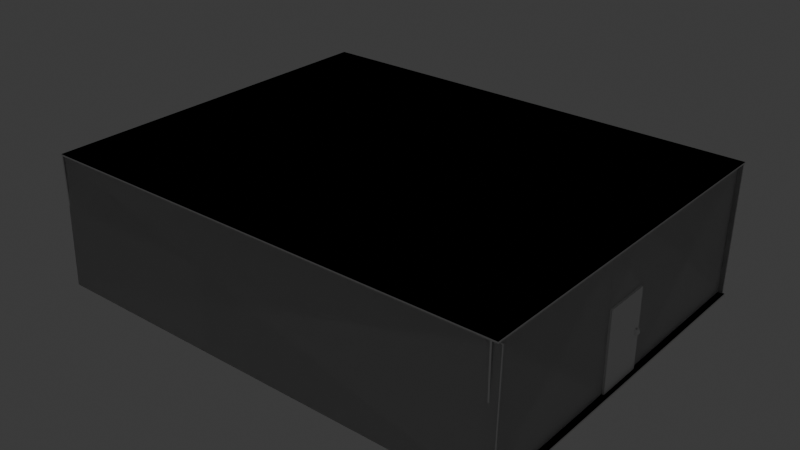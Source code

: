 # Source: Super_Primitive_Rubber_Rooms.blend  (saved by Blender 4.3.34; exported with 4.5.12 LTS)
import bpy
from mathutils import Matrix  # noqa: F401  (used for matrix-valued properties, if any)

bpy.ops.wm.read_factory_settings(use_empty=True)
scene = bpy.context.scene
scene.name = 'Scene'

# ---- collections
col_collection = bpy.data.collections.new('Collection'); scene.collection.children.link(col_collection)
col_door = bpy.data.collections.new('Door'); scene.collection.children.link(col_door)

# ---- world
world_world = bpy.data.worlds.new('World'); scene.world = world_world
world_world.use_nodes = True; world_world.node_tree.nodes.clear()
_N = world_world.node_tree.nodes; _L = world_world.node_tree.links
n0 = _N.new('ShaderNodeOutputWorld'); n0.name = 'World Output'; n0.location = (300, 300)
n1 = _N.new('ShaderNodeBackground'); n1.name = 'Background'; n1.location = (10, 300)
n1.inputs[0].default_value = (0.05088, 0.05088, 0.05088, 1.0)
_L.new(n1.outputs[0], n0.inputs[0])
n0.is_active_output = True
world_world.color = (0.05088, 0.05088, 0.05088)
world_world.sun_shadow_jitter_overblur = 0.0

# ---- cameras
cam_camera_001 = bpy.data.cameras.new('Camera.001')
cam_camera_001.clip_end = 100.0
cam_camera_001.ortho_scale = 7.314

# ---- lights
light_light_001 = bpy.data.lights.new('Light.001', 'POINT')
light_light_001.energy = 1000.0
light_light_001.shadow_soft_size = 0.1

# ---- meshes
me_cube_016 = bpy.data.meshes.new('Cube.016')
me_cube_016.from_pydata([(-12.46, -10.37, -0.07254), (-12.46, -10.37, 0.07254), (-12.46, 10.37, -0.07254), (-12.46, 10.37, 0.07254), (12.46, -10.37, -0.07254), (12.46, -10.37, 0.07254), (12.46, 10.37, -0.07254), (12.46, 10.37, 0.07254)], [], [(0, 1, 3, 2), (2, 3, 7, 6), (6, 7, 5, 4), (4, 5, 1, 0), (2, 6, 4, 0), (7, 3, 1, 5), (5, 7, 3), (5, 3, 1)])
_uv = me_cube_016.uv_layers.new(name='UVMap')
_uv.uv.foreach_set('vector', [0.375, 0.0, 0.625, 0.0, 0.625, 0.25, 0.375, 0.25, 0.375, 0.25, 0.625, 0.25, 0.625, 0.5, 0.375, 0.5, 0.375, 0.5, 0.625, 0.5, 0.625, 0.75, 0.375, 0.75, 0.375, 0.75, 0.625, 0.75, 0.625, 1.0, 0.375, 1.0, 0.125, 0.5, 0.375, 0.5, 0.375, 0.75, 0.125, 0.75, 0.625, 0.5, 0.625, 0.25, 0.625, 0.0, 0.625, 0.75, 0.0, 0.0, 0.0, 0.0, 0.0, 0.0, 0.0, 0.0, 0.0, 0.0, 0.0, 0.0])
me_cube_016.update()
me_cube_017 = bpy.data.meshes.new('Cube.017')
me_cube_017.from_pydata([(-12.46, -10.37, -0.07254), (-12.46, -10.37, 0.07254), (-12.46, 10.37, -0.07254), (-12.46, 10.37, 0.07254), (12.46, -10.37, -0.07254), (12.46, -10.37, 0.07254), (12.46, 10.37, -0.07254), (12.46, 10.37, 0.07254)], [], [(0, 1, 3, 2), (2, 3, 7, 6), (6, 7, 5, 4), (4, 5, 1, 0), (2, 6, 4, 0), (7, 3, 1, 5), (5, 7, 3), (5, 3, 1)])
_uv = me_cube_017.uv_layers.new(name='UVMap')
_uv.uv.foreach_set('vector', [0.375, 0.0, 0.625, 0.0, 0.625, 0.25, 0.375, 0.25, 0.375, 0.25, 0.625, 0.25, 0.625, 0.5, 0.375, 0.5, 0.375, 0.5, 0.625, 0.5, 0.625, 0.75, 0.375, 0.75, 0.375, 0.75, 0.625, 0.75, 0.625, 1.0, 0.375, 1.0, 0.125, 0.5, 0.375, 0.5, 0.375, 0.75, 0.125, 0.75, 0.625, 0.5, 0.625, 0.25, 0.625, 0.0, 0.625, 0.75, 0.0, 0.0, 0.0, 0.0, 0.0, 0.0, 0.0, 0.0, 0.0, 0.0, 0.0, 0.0])
me_cube_017.update()
me_cube_018 = bpy.data.meshes.new('Cube.018')
me_cube_018.from_pydata([(-12.46, -10.37, -0.07254), (-12.46, -10.37, 0.07254), (-12.46, 10.37, -0.07254), (-12.46, 10.37, 0.07254), (12.46, -10.37, -0.07254), (12.46, -10.37, 0.07254), (12.46, 10.37, -0.07254), (12.46, 10.37, 0.07254)], [], [(0, 1, 3, 2), (2, 3, 7, 6), (6, 7, 5, 4), (4, 5, 1, 0), (2, 6, 4, 0), (7, 3, 1, 5), (5, 7, 3), (5, 3, 1)])
_uv = me_cube_018.uv_layers.new(name='UVMap')
_uv.uv.foreach_set('vector', [0.375, 0.0, 0.625, 0.0, 0.625, 0.25, 0.375, 0.25, 0.375, 0.25, 0.625, 0.25, 0.625, 0.5, 0.375, 0.5, 0.375, 0.5, 0.625, 0.5, 0.625, 0.75, 0.375, 0.75, 0.375, 0.75, 0.625, 0.75, 0.625, 1.0, 0.375, 1.0, 0.125, 0.5, 0.375, 0.5, 0.375, 0.75, 0.125, 0.75, 0.625, 0.5, 0.625, 0.25, 0.625, 0.0, 0.625, 0.75, 0.0, 0.0, 0.0, 0.0, 0.0, 0.0, 0.0, 0.0, 0.0, 0.0, 0.0, 0.0])
me_cube_018.update()
me_cube_019 = bpy.data.meshes.new('Cube.019')
me_cube_019.from_pydata([(-12.46, -10.37, -0.07254), (-12.46, -10.37, 0.07254), (-12.46, 10.37, -0.07254), (-12.46, 10.37, 0.07254), (12.46, -10.37, -0.07254), (12.46, -10.37, 0.07254), (12.46, 10.37, -0.07254), (12.46, 10.37, 0.07254)], [], [(0, 1, 3, 2), (2, 3, 7, 6), (6, 7, 5, 4), (4, 5, 1, 0), (2, 6, 4, 0), (7, 3, 1, 5), (5, 7, 3), (5, 3, 1)])
_uv = me_cube_019.uv_layers.new(name='UVMap')
_uv.uv.foreach_set('vector', [0.375, 1.0, 0.625, 1.0, 0.875, 0.5, 0.375, 0.25, 0.375, 0.25, 0.625, 0.25, 0.625, 0.5, 0.375, 0.5, 0.375, 0.5, 0.625, 0.5, 0.625, 0.75, 0.375, 0.75, 0.375, 0.75, 0.625, 0.75, 0.625, 1.0, 0.375, 1.0, 0.125, 0.5, 0.375, 0.5, 0.375, 0.75, 0.125, 0.75, 0.625, 0.5, 0.625, 0.25, 0.625, 1.0, 0.625, 0.75, 0.0, 0.0, 0.0, 0.0, 0.0, 0.0, 0.0, 0.0, 0.0, 0.0, 0.0, 0.0])
me_cube_019.update()
me_cube_020 = bpy.data.meshes.new('Cube.020')
me_cube_020.from_pydata([(-12.46, -10.37, -0.07254), (-12.46, -10.37, 0.07254), (-12.46, 10.37, -0.07254), (-12.46, 10.37, 0.07254), (12.46, -10.37, -0.07254), (12.46, -10.37, 0.07254), (12.46, 10.37, -0.07254), (12.46, 10.37, 0.07254)], [], [(0, 1, 3, 2), (2, 3, 7, 6), (6, 7, 5, 4), (4, 5, 1, 0), (2, 6, 4, 0), (7, 3, 1, 5), (5, 7, 3, 1)])
_uv = me_cube_020.uv_layers.new(name='UVMap')
_uv.uv.foreach_set('vector', [0.375, 1.0, 0.625, 1.0, 0.875, 0.5, 0.375, 0.25, 0.375, 0.25, 0.625, 0.25, 0.625, 0.5, 0.375, 0.5, 0.375, 0.5, 0.625, 0.5, 0.625, 0.75, 0.375, 0.75, 0.375, 0.75, 0.625, 0.75, 0.625, 1.0, 0.375, 1.0, 0.125, 0.5, 0.375, 0.5, 0.375, 0.75, 0.125, 0.75, 0.625, 0.5, 0.625, 0.25, 0.625, 1.0, 0.625, 0.75, 0.0, 0.0, 0.0, 0.0, 0.0, 0.0, 0.0, 0.0])
me_cube_020.update()
me_cube_021 = bpy.data.meshes.new('Cube.021')
me_cube_021.from_pydata([(-12.46, -10.37, -0.07254), (-12.46, -10.37, 0.07254), (-12.46, 10.37, -0.07254), (-12.46, 10.37, 0.07254), (12.46, -10.37, -0.07254), (12.46, -10.37, 0.07254), (12.46, 10.37, -0.07254), (12.46, 10.37, 0.07254)], [], [(0, 1, 3, 2), (2, 3, 7, 6), (6, 7, 5, 4), (4, 5, 1, 0), (2, 6, 4, 0), (7, 3, 1, 5), (5, 7, 3, 1)])
_uv = me_cube_021.uv_layers.new(name='UVMap')
_uv.uv.foreach_set('vector', [0.375, 1.0, 0.625, 1.0, 0.875, 0.5, 0.375, 0.25, 0.375, 0.25, 0.625, 0.25, 0.625, 0.5, 0.375, 0.5, 0.375, 0.5, 0.625, 0.5, 0.625, 0.75, 0.375, 0.75, 0.375, 0.75, 0.625, 0.75, 0.625, 1.0, 0.375, 1.0, 0.125, 0.5, 0.375, 0.5, 0.375, 0.75, 0.125, 0.75, 0.625, 0.5, 0.625, 0.25, 0.625, 1.0, 0.625, 0.75, 0.0, 0.0, 0.0, 0.0, 0.0, 0.0, 0.0, 0.0])
me_cube_021.update()
me_cube_028 = bpy.data.meshes.new('Cube.028')
me_cube_028.from_pydata([(-12.46, -10.37, -0.07254), (-12.46, -10.37, 0.07254), (-12.46, 10.37, -0.07254), (-12.46, 10.37, 0.07254), (12.46, -10.37, -0.07254), (12.46, -10.37, 0.07254), (12.46, 10.37, -0.07254), (12.46, 10.37, 0.07254)], [], [(0, 1, 3, 2), (2, 3, 7, 6), (6, 7, 5, 4), (4, 5, 1, 0), (2, 6, 4, 0), (7, 3, 1, 5), (5, 7, 3, 1)])
_uv = me_cube_028.uv_layers.new(name='UVMap')
_uv.uv.foreach_set('vector', [0.375, 1.0, 0.625, 1.0, 0.875, 0.5, 0.375, 0.25, 0.375, 0.25, 0.625, 0.25, 0.625, 0.5, 0.375, 0.5, 0.375, 0.5, 0.625, 0.5, 0.625, 0.75, 0.375, 0.75, 0.375, 0.75, 0.625, 0.75, 0.625, 1.0, 0.375, 1.0, 0.125, 0.5, 0.375, 0.5, 0.375, 0.75, 0.125, 0.75, 0.625, 0.5, 0.625, 0.25, 0.625, 1.0, 0.625, 0.75, 0.0, 0.0, 0.0, 0.0, 0.0, 0.0, 0.0, 0.0])
me_cube_028.update()
me_cube_029 = bpy.data.meshes.new('Cube.029')
me_cube_029.from_pydata([(-12.46, -10.37, -0.07254), (-12.46, -10.37, 0.07254), (-12.46, 10.37, -0.07254), (-12.46, 10.37, 0.07254), (12.46, -10.37, -0.07254), (12.46, -10.37, 0.07254), (12.46, 10.37, -0.07254), (12.46, 10.37, 0.07254)], [], [(0, 1, 3, 2), (2, 3, 7, 6), (6, 7, 5, 4), (4, 5, 1, 0), (2, 6, 4, 0), (7, 3, 1, 5), (5, 7, 3, 1)])
_uv = me_cube_029.uv_layers.new(name='UVMap')
_uv.uv.foreach_set('vector', [0.375, 1.0, 0.625, 1.0, 0.875, 0.5, 0.375, 0.25, 0.375, 0.25, 0.625, 0.25, 0.625, 0.5, 0.375, 0.5, 0.375, 0.5, 0.625, 0.5, 0.625, 0.75, 0.375, 0.75, 0.375, 0.75, 0.625, 0.75, 0.625, 1.0, 0.375, 1.0, 0.125, 0.5, 0.375, 0.5, 0.375, 0.75, 0.125, 0.75, 0.625, 0.5, 0.625, 0.25, 0.625, 1.0, 0.625, 0.75, 0.0, 0.0, 0.0, 0.0, 0.0, 0.0, 0.0, 0.0])
me_cube_029.update()
me_cube_030 = bpy.data.meshes.new('Cube.030')
me_cube_030.from_pydata([(-12.46, -10.37, -0.07254), (-12.46, -10.37, 0.07254), (-12.46, 10.37, -0.07254), (-12.46, 10.37, 0.07254), (12.46, -10.37, -0.07254), (12.46, -10.37, 0.07254), (12.46, 10.37, -0.07254), (12.46, 10.37, 0.07254)], [], [(0, 1, 3, 2), (2, 3, 7, 6), (6, 7, 5, 4), (4, 5, 1, 0), (2, 6, 4, 0), (7, 3, 1, 5), (5, 7, 3, 1)])
_uv = me_cube_030.uv_layers.new(name='UVMap')
_uv.uv.foreach_set('vector', [0.375, 1.0, 0.625, 1.0, 0.875, 0.5, 0.375, 0.25, 0.375, 0.25, 0.625, 0.25, 0.625, 0.5, 0.375, 0.5, 0.375, 0.5, 0.625, 0.5, 0.625, 0.75, 0.375, 0.75, 0.375, 0.75, 0.625, 0.75, 0.625, 1.0, 0.375, 1.0, 0.125, 0.5, 0.375, 0.5, 0.375, 0.75, 0.125, 0.75, 0.625, 0.5, 0.625, 0.25, 0.625, 1.0, 0.625, 0.75, 0.0, 0.0, 0.0, 0.0, 0.0, 0.0, 0.0, 0.0])
me_cube_030.update()
me_cube_031 = bpy.data.meshes.new('Cube.031')
me_cube_031.from_pydata([(-12.46, -10.37, -0.07254), (-12.46, -10.37, 0.07254), (-12.46, 10.37, -0.07254), (-12.46, 10.37, 0.07254), (12.46, -10.37, -0.07254), (12.46, -10.37, 0.07254), (12.46, 10.37, -0.07254), (12.46, 10.37, 0.07254)], [], [(0, 1, 3, 2), (2, 3, 7, 6), (6, 7, 5, 4), (4, 5, 1, 0), (2, 6, 4, 0), (7, 3, 1, 5), (5, 7, 3, 1)])
_uv = me_cube_031.uv_layers.new(name='UVMap')
_uv.uv.foreach_set('vector', [0.375, 1.0, 0.625, 1.0, 0.875, 0.5, 0.375, 0.25, 0.375, 0.25, 0.625, 0.25, 0.625, 0.5, 0.375, 0.5, 0.375, 0.5, 0.625, 0.5, 0.625, 0.75, 0.375, 0.75, 0.375, 0.75, 0.625, 0.75, 0.625, 1.0, 0.375, 1.0, 0.125, 0.5, 0.375, 0.5, 0.375, 0.75, 0.125, 0.75, 0.625, 0.5, 0.625, 0.25, 0.625, 1.0, 0.625, 0.75, 0.0, 0.0, 0.0, 0.0, 0.0, 0.0, 0.0, 0.0])
me_cube_031.update()
me_cube_026 = bpy.data.meshes.new('Cube.026')
me_cube_026.from_pydata([(-1.493, -3.344, -0.1919), (-1.493, -3.344, 0.1919), (-1.493, 3.344, -0.1919), (-1.493, 3.344, 0.1919), (1.493, -3.344, -0.1919), (1.493, -3.344, 0.1919), (1.493, 3.344, -0.1919), (1.493, 3.344, 0.1919)], [], [(0, 1, 3, 2), (2, 3, 7, 6), (6, 7, 5, 4), (4, 5, 1, 0), (2, 6, 4, 0), (7, 3, 1, 5)])
_uv = me_cube_026.uv_layers.new(name='UVMap')
_uv.uv.foreach_set('vector', [0.375, 0.0, 0.625, 0.0, 0.625, 0.25, 0.375, 0.25, 0.375, 0.25, 0.625, 0.25, 0.625, 0.5, 0.375, 0.5, 0.375, 0.5, 0.625, 0.5, 0.625, 0.75, 0.375, 0.75, 0.375, 0.75, 0.625, 0.75, 0.625, 1.0, 0.375, 1.0, 0.375, 0.25, 0.375, 0.5, 0.375, 0.75, 0.375, 1.0, 0.625, 0.5, 0.875, 0.5, 0.875, 0.75, 0.625, 0.75])
me_cube_026.update()
me_sphere_002 = bpy.data.meshes.new('Sphere.002')
me_sphere_002.from_pydata([(1.0, 1.0, 1.414), (1.414, 1.414, 0.0), (1.0, 1.0, -1.414), (1.414, 0.0, 1.414), (2.0, 0.0, 0.0), (1.414, 0.0, -1.414), (1.0, -1.0, 1.414), (1.414, -1.414, 0.0), (1.0, -1.0, -1.414), (0.0, -1.414, 1.414), (0.0, -2.0, 0.0), (0.0, -1.414, -1.414), (-1.0, -1.0, 1.414), (-1.414, -1.414, 0.0), (-1.0, -1.0, -1.414), (0.0, 0.0, -2.0), (-1.414, 0.0, 1.414), (-2.0, 0.0, 0.0), (-1.414, 0.0, -1.414), (-1.0, 1.0, 1.414), (-1.414, 1.414, 0.0), (-1.0, 1.0, -1.414), (0.0, 0.0, 2.0), (0.0, 1.414, 1.414), (0.0, 2.0, 0.0), (0.0, 1.414, -1.414)], [], [(25, 24, 1, 2), (23, 22, 0), (15, 25, 2), (24, 23, 0, 1), (2, 1, 4, 5), (0, 22, 3), (15, 2, 5), (1, 0, 3, 4), (5, 4, 7, 8), (3, 22, 6), (15, 5, 8), (4, 3, 6, 7), (8, 7, 10, 11), (6, 22, 9), (15, 8, 11), (7, 6, 9, 10), (10, 9, 12, 13), (11, 10, 13, 14), (9, 22, 12), (15, 11, 14), (15, 14, 18), (13, 12, 16, 17), (14, 13, 17, 18), (12, 22, 16), (15, 18, 21), (17, 16, 19, 20), (18, 17, 20, 21), (16, 22, 19), (15, 21, 25), (20, 19, 23, 24), (21, 20, 24, 25), (19, 22, 23), (15, 8, 21, 25, 5, 2, 1, 4, 24, 0, 23, 3, 22, 6, 19, 9, 16, 12, 17, 13, 10, 7, 20, 14, 18, 11)])
_uv = me_sphere_002.uv_layers.new(name='UVMap')
_uv.uv.foreach_set('vector', [0.75, 0.25, 0.75, 0.5, 0.625, 0.5, 0.625, 0.25, 0.75, 0.75, 0.6875, 1.0, 0.625, 0.75, 0.6875, 0.0, 0.75, 0.25, 0.625, 0.25, 0.75, 0.5, 0.75, 0.75, 0.625, 0.75, 0.625, 0.5, 0.625, 0.25, 0.625, 0.5, 0.5, 0.5, 0.5, 0.25, 0.625, 0.75, 0.5625, 1.0, 0.5, 0.75, 0.5625, 0.0, 0.625, 0.25, 0.5, 0.25, 0.625, 0.5, 0.625, 0.75, 0.5, 0.75, 0.5, 0.5, 0.5, 0.25, 0.5, 0.5, 0.375, 0.5, 0.375, 0.25, 0.5, 0.75, 0.4375, 1.0, 0.375, 0.75, 0.4375, 0.0, 0.5, 0.25, 0.375, 0.25, 0.5, 0.5, 0.5, 0.75, 0.375, 0.75, 0.375, 0.5, 0.375, 0.25, 0.375, 0.5, 0.25, 0.5, 0.25, 0.25, 0.375, 0.75, 0.3125, 1.0, 0.25, 0.75, 0.3125, 0.0, 0.375, 0.25, 0.25, 0.25, 0.375, 0.5, 0.375, 0.75, 0.25, 0.75, 0.25, 0.5, 0.25, 0.5, 0.25, 0.75, 0.125, 0.75, 0.125, 0.5, 0.25, 0.25, 0.25, 0.5, 0.125, 0.5, 0.125, 0.25, 0.25, 0.75, 0.1875, 1.0, 0.125, 0.75, 0.1875, 0.0, 0.25, 0.25, 0.125, 0.25, 0.0625, 0.0, 0.125, 0.25, 0.0, 0.25, 0.125, 0.5, 0.125, 0.75, 0.0, 0.75, 0.0, 0.5, 0.125, 0.25, 0.125, 0.5, 0.0, 0.5, 0.0, 0.25, 0.125, 0.75, 0.0625, 1.0, 0.0, 0.75, 0.9375, 0.0, 1.0, 0.25, 0.875, 0.25, 1.0, 0.5, 1.0, 0.75, 0.875, 0.75, 0.875, 0.5, 1.0, 0.25, 1.0, 0.5, 0.875, 0.5, 0.875, 0.25, 1.0, 0.75, 0.9375, 1.0, 0.875, 0.75, 0.8125, 0.0, 0.875, 0.25, 0.75, 0.25, 0.875, 0.5, 0.875, 0.75, 0.75, 0.75, 0.75, 0.5, 0.875, 0.25, 0.875, 0.5, 0.75, 0.5, 0.75, 0.25, 0.875, 0.75, 0.8125, 1.0, 0.75, 0.75, 0.4375, 0.0, 0.375, 0.25, 0.875, 0.25, 0.75, 0.25, 0.5, 0.25, 0.625, 0.25, 0.625, 0.5, 0.5, 0.5, 0.0, 0.0, 0.625, 0.75, 0.75, 0.75, 0.5, 0.75, 0.5625, 1.0, 0.375, 0.75, 0.0, 0.0, 0.0, 0.0, 0.0, 0.75, 0.125, 0.75, 0.0, 0.5, 0.125, 0.5, 0.25, 0.5, 0.375, 0.5, 0.0, 0.0, 0.125, 0.25, 0.0, 0.25, 0.25, 0.25])
me_sphere_002.update()
me_cube_027 = bpy.data.meshes.new('Cube.027')
me_cube_027.from_pydata([(-1.493, -3.344, -0.1919), (-1.493, -3.344, 0.1919), (-1.493, 3.344, -0.1919), (-1.493, 3.344, 0.1919), (1.493, -3.344, -0.1919), (1.493, -3.344, 0.1919), (1.493, 3.344, -0.1919), (1.493, 3.344, 0.1919)], [], [(0, 1, 3, 2), (2, 3, 7, 6), (6, 7, 5, 4), (4, 5, 1, 0), (2, 6, 4, 0), (7, 3, 1, 5)])
_uv = me_cube_027.uv_layers.new(name='UVMap')
_uv.uv.foreach_set('vector', [0.375, 0.0, 0.625, 0.0, 0.625, 0.25, 0.375, 0.25, 0.375, 0.25, 0.625, 0.25, 0.625, 0.5, 0.375, 0.5, 0.375, 0.5, 0.625, 0.5, 0.625, 0.75, 0.375, 0.75, 0.375, 0.75, 0.625, 0.75, 0.625, 1.0, 0.375, 1.0, 0.125, 0.5, 0.375, 0.5, 0.375, 0.75, 0.125, 0.75, 0.625, 0.5, 0.875, 0.5, 0.875, 0.75, 0.625, 0.75])
me_cube_027.update()
me_sphere_003 = bpy.data.meshes.new('Sphere.003')
me_sphere_003.from_pydata([(1.0, 1.0, 1.414), (1.414, 1.414, 0.0), (1.0, 1.0, -1.414), (1.414, 0.0, 1.414), (2.0, 0.0, 0.0), (1.414, 0.0, -1.414), (1.0, -1.0, 1.414), (1.414, -1.414, 0.0), (1.0, -1.0, -1.414), (0.0, -1.414, 1.414), (0.0, -2.0, 0.0), (0.0, -1.414, -1.414), (-1.0, -1.0, 1.414), (-1.414, -1.414, 0.0), (-1.0, -1.0, -1.414), (0.0, 0.0, -2.0), (-1.414, 0.0, 1.414), (-2.0, 0.0, 0.0), (-1.414, 0.0, -1.414), (-1.0, 1.0, 1.414), (-1.414, 1.414, 0.0), (-1.0, 1.0, -1.414), (0.0, 0.0, 2.0), (0.0, 1.414, 1.414), (0.0, 2.0, 0.0), (0.0, 1.414, -1.414)], [], [(25, 24, 1, 2), (23, 22, 0), (15, 25, 2), (24, 23, 0, 1), (2, 1, 4, 5), (0, 22, 3), (15, 2, 5), (1, 0, 3, 4), (5, 4, 7, 8), (3, 22, 6), (15, 5, 8), (4, 3, 6, 7), (8, 7, 10, 11), (6, 22, 9), (15, 8, 11), (7, 6, 9, 10), (10, 9, 12, 13), (11, 10, 13, 14), (9, 22, 12), (15, 11, 14), (15, 14, 18), (13, 12, 16, 17), (14, 13, 17, 18), (12, 22, 16), (15, 18, 21), (17, 16, 19, 20), (18, 17, 20, 21), (16, 22, 19), (15, 21, 25), (20, 19, 23, 24), (21, 20, 24, 25), (19, 22, 23)])
_uv = me_sphere_003.uv_layers.new(name='UVMap')
_uv.uv.foreach_set('vector', [0.75, 0.25, 0.75, 0.5, 0.625, 0.5, 0.625, 0.25, 0.75, 0.75, 0.6875, 1.0, 0.625, 0.75, 0.6875, 0.0, 0.75, 0.25, 0.625, 0.25, 0.75, 0.5, 0.75, 0.75, 0.625, 0.75, 0.625, 0.5, 0.625, 0.25, 0.625, 0.5, 0.5, 0.5, 0.5, 0.25, 0.625, 0.75, 0.5625, 1.0, 0.5, 0.75, 0.5625, 0.0, 0.625, 0.25, 0.5, 0.25, 0.625, 0.5, 0.625, 0.75, 0.5, 0.75, 0.5, 0.5, 0.5, 0.25, 0.5, 0.5, 0.375, 0.5, 0.375, 0.25, 0.5, 0.75, 0.4375, 1.0, 0.375, 0.75, 0.4375, 0.0, 0.5, 0.25, 0.375, 0.25, 0.5, 0.5, 0.5, 0.75, 0.375, 0.75, 0.375, 0.5, 0.375, 0.25, 0.375, 0.5, 0.25, 0.5, 0.25, 0.25, 0.375, 0.75, 0.3125, 1.0, 0.25, 0.75, 0.3125, 0.0, 0.375, 0.25, 0.25, 0.25, 0.375, 0.5, 0.375, 0.75, 0.25, 0.75, 0.25, 0.5, 0.25, 0.5, 0.25, 0.75, 0.125, 0.75, 0.125, 0.5, 0.25, 0.25, 0.25, 0.5, 0.125, 0.5, 0.125, 0.25, 0.25, 0.75, 0.1875, 1.0, 0.125, 0.75, 0.1875, 0.0, 0.25, 0.25, 0.125, 0.25, 0.0625, 0.0, 0.125, 0.25, 0.0, 0.25, 0.125, 0.5, 0.125, 0.75, 0.0, 0.75, 0.0, 0.5, 0.125, 0.25, 0.125, 0.5, 0.0, 0.5, 0.0, 0.25, 0.125, 0.75, 0.0625, 1.0, 0.0, 0.75, 0.9375, 0.0, 1.0, 0.25, 0.875, 0.25, 1.0, 0.5, 1.0, 0.75, 0.875, 0.75, 0.875, 0.5, 1.0, 0.25, 1.0, 0.5, 0.875, 0.5, 0.875, 0.25, 1.0, 0.75, 0.9375, 1.0, 0.875, 0.75, 0.8125, 0.0, 0.875, 0.25, 0.75, 0.25, 0.875, 0.5, 0.875, 0.75, 0.75, 0.75, 0.75, 0.5, 0.875, 0.25, 0.875, 0.5, 0.75, 0.5, 0.75, 0.25, 0.875, 0.75, 0.8125, 1.0, 0.75, 0.75])
me_sphere_003.update()

# ---- objects
ob_light_001 = bpy.data.objects.new('Light.001', light_light_001)
ob_camera_001 = bpy.data.objects.new('Camera.001', cam_camera_001)
ob_cube_003 = bpy.data.objects.new('Cube.003', me_cube_016)
ob_cube_004 = bpy.data.objects.new('Cube.004', me_cube_017)
ob_cube_005 = bpy.data.objects.new('Cube.005', me_cube_018)
ob_cube_015 = bpy.data.objects.new('Cube.015', me_cube_019)
ob_cube_016 = bpy.data.objects.new('Cube.016', me_cube_020)
ob_cube_017 = bpy.data.objects.new('Cube.017', me_cube_021)
ob_cube_018 = bpy.data.objects.new('Cube.018', me_cube_028)
ob_cube_019 = bpy.data.objects.new('Cube.019', me_cube_029)
ob_cube_020 = bpy.data.objects.new('Cube.020', me_cube_030)
ob_cube_021 = bpy.data.objects.new('Cube.021', me_cube_031)
ob_cube_022 = bpy.data.objects.new('Cube.022', me_cube_026)
ob_sphere_002 = bpy.data.objects.new('Sphere.002', me_sphere_002)
ob_cube_023 = bpy.data.objects.new('Cube.023', me_cube_027)
ob_sphere_003 = bpy.data.objects.new('Sphere.003', me_sphere_003)

# ---- transforms, parenting, visibility, modifiers, constraints
ob_light_001.location = (7.95, 2.243, 17.57)
ob_light_001.rotation_euler = (0.6503, 0.05522, 1.866)
ob_light_001.lock_rotations_4d = False
ob_light_001.empty_display_type = 'ARROWS'
ob_light_001.color = (0.0, 0.0, 0.0, 0.0)
ob_light_001.lineart.crease_threshold = 0.0
ob_camera_001.location = (11.23, -5.688, 16.63)
ob_camera_001.rotation_euler = (1.109, 0.0, 0.8149)
ob_camera_001.lock_rotations_4d = False
ob_camera_001.empty_display_type = 'ARROWS'
ob_camera_001.color = (0.0, 0.0, 0.0, 0.0)
ob_camera_001.display_type = 'WIRE'
ob_camera_001.lineart.crease_threshold = 0.0
ob_cube_003.location = (-1.235, -0.559, 1.28)
ob_cube_003.scale = (1.597, 1.488, 1.0)
ob_cube_004.location = (-1.235, -15.97, 6.691)
ob_cube_004.rotation_euler = (315.7, -0.0, 0.0)
ob_cube_004.scale = (-1.603, 0.5274, 1.0)
ob_cube_005.location = (-1.235, 15.0, 6.691)
ob_cube_005.rotation_euler = (315.7, -0.0, 0.0)
ob_cube_005.scale = (-1.585, 0.5274, 1.0)
ob_cube_015.location = (-1.235, -0.499, 12.34)
ob_cube_015.scale = (-1.593, 1.504, 1.0)
ob_cube_016.location = (18.13, -0.7804, 10.11)
ob_cube_016.rotation_euler = (-0.0, 1.571, 0.0)
ob_cube_016.scale = (0.1738, 0.2049, 0.2779)
ob_cube_017.location = (18.07, 8.256, 6.796)
ob_cube_017.rotation_euler = (-0.0, 1.571, 0.0)
ob_cube_017.scale = (0.4458, 0.6683, 0.9768)
ob_cube_018.location = (18.07, -9.316, 6.796)
ob_cube_018.rotation_euler = (-0.0, 1.571, 0.0)
ob_cube_018.scale = (0.4458, 0.6447, 0.9768)
ob_cube_019.location = (-21.08, -0.7804, 10.11)
ob_cube_019.rotation_euler = (-0.0, 1.571, 0.0)
ob_cube_019.scale = (0.1738, 0.2049, 0.2779)
ob_cube_020.location = (-21.14, 8.256, 6.796)
ob_cube_020.rotation_euler = (-0.0, 1.571, 0.0)
ob_cube_020.scale = (0.4458, 0.6683, 0.9768)
ob_cube_021.location = (-21.14, -9.316, 6.796)
ob_cube_021.rotation_euler = (-0.0, 1.571, 0.0)
ob_cube_021.scale = (0.4458, 0.6447, 0.9768)
ob_cube_022.location = (18.13, -0.7127, 4.644)
ob_cube_022.rotation_euler = (1.571, -0.0, -1.571)
ob_cube_022.scale = (1.35, 1.0, 1.0)
ob_sphere_002.location = (18.15, 0.9584, 4.597)
ob_sphere_002.scale = (0.2554, 0.1669, 0.1669)
ob_cube_023.location = (-20.91, -0.7127, 4.644)
ob_cube_023.rotation_euler = (1.571, -0.0, -1.571)
ob_cube_023.scale = (1.45, 1.0, 1.0)
ob_sphere_003.location = (-20.89, 1.138, 4.597)
ob_sphere_003.scale = (0.2554, 0.1669, 0.1669)

# ---- collection membership
col_collection.objects.link(ob_light_001)
col_collection.objects.link(ob_camera_001)
col_collection.objects.link(ob_cube_003)
col_collection.objects.link(ob_cube_004)
col_collection.objects.link(ob_cube_005)
col_collection.objects.link(ob_cube_015)
col_collection.objects.link(ob_cube_016)
col_collection.objects.link(ob_cube_017)
col_collection.objects.link(ob_cube_018)
col_collection.objects.link(ob_cube_019)
col_collection.objects.link(ob_cube_020)
col_collection.objects.link(ob_cube_021)
col_door.objects.link(ob_cube_022)
col_door.objects.link(ob_sphere_002)
col_door.objects.link(ob_cube_023)
col_door.objects.link(ob_sphere_003)

# ---- scene / render settings (as saved in the file)
scene.frame_start = 1; scene.frame_end = 250; scene.frame_set(1)
scene.render.engine = 'BLENDER_EEVEE_NEXT'
bpy.context.view_layer.update()

# ---- added for rendering (the .blend has no active camera): camera
cam_auto = bpy.data.cameras.new('AutoCamera')
cam_auto.lens = 50.0
cam_auto.sensor_width = 36.0
cam_auto.clip_end = 1000.0
ob_auto_camera = bpy.data.objects.new('AutoCamera', cam_auto)
scene.collection.objects.link(ob_auto_camera)
ob_auto_camera.location = (46.8889, -58.3201, 45.3867)
ob_auto_camera.rotation_euler = (1.09748, -7.21219e-08, 0.694738)
scene.camera = ob_auto_camera
bpy.context.view_layer.update()
